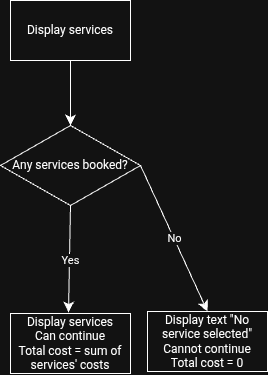

The diagram above was exported from draw.io. Its source (the exported page's mxGraphModel, read from the mxfile embedded in the PNG):
<mxGraphModel dx="242" dy="1326" grid="0" gridSize="10" guides="1" tooltips="1" connect="1" arrows="1" fold="1" page="0" pageScale="1" pageWidth="850" pageHeight="1100" math="0" shadow="0">
  <root>
    <mxCell id="0" />
    <mxCell id="1" parent="0" />
    <mxCell id="n5zed7KZCe7k-2urLBmE-1" parent="1" style="rounded=0;whiteSpace=wrap;html=1;" value="Display services" vertex="1">
      <mxGeometry height="60" width="120" x="98" y="-71" as="geometry" />
    </mxCell>
    <mxCell id="n5zed7KZCe7k-2urLBmE-2" parent="1" style="rhombus;whiteSpace=wrap;html=1;" value="Any services booked?" vertex="1">
      <mxGeometry height="80" width="140" x="88" y="54" as="geometry" />
    </mxCell>
    <mxCell id="n5zed7KZCe7k-2urLBmE-3" edge="1" parent="1" source="n5zed7KZCe7k-2urLBmE-1" style="endArrow=classic;html=1;rounded=0;fontSize=12;startSize=8;endSize=8;curved=1;exitX=0.5;exitY=1;exitDx=0;exitDy=0;entryX=0.5;entryY=0;entryDx=0;entryDy=0;" target="n5zed7KZCe7k-2urLBmE-2" value="">
      <mxGeometry height="50" relative="1" width="50" as="geometry">
        <mxPoint x="133" as="sourcePoint" />
        <mxPoint x="148" y="47" as="targetPoint" />
      </mxGeometry>
    </mxCell>
    <mxCell id="n5zed7KZCe7k-2urLBmE-4" edge="1" parent="1" source="n5zed7KZCe7k-2urLBmE-2" style="endArrow=classic;html=1;rounded=0;fontSize=12;startSize=8;endSize=8;curved=1;exitX=0.5;exitY=1;exitDx=0;exitDy=0;" value="">
      <mxGeometry relative="1" as="geometry">
        <mxPoint x="176" y="125" as="sourcePoint" />
        <mxPoint x="156" y="241" as="targetPoint" />
      </mxGeometry>
    </mxCell>
    <mxCell id="n5zed7KZCe7k-2urLBmE-5" connectable="0" parent="n5zed7KZCe7k-2urLBmE-4" style="edgeLabel;resizable=0;html=1;;align=center;verticalAlign=middle;" value="Yes" vertex="1">
      <mxGeometry relative="1" as="geometry" />
    </mxCell>
    <mxCell id="n5zed7KZCe7k-2urLBmE-6" parent="1" style="rounded=0;whiteSpace=wrap;html=1;" value="Display text &quot;No service selected&quot;&lt;div&gt;Cannot continue&lt;/div&gt;&lt;div&gt;Total cost = 0&lt;/div&gt;" vertex="1">
      <mxGeometry height="60" width="120" x="235" y="240" as="geometry" />
    </mxCell>
    <mxCell id="n5zed7KZCe7k-2urLBmE-7" edge="1" parent="1" source="n5zed7KZCe7k-2urLBmE-2" style="endArrow=classic;html=1;rounded=0;fontSize=12;startSize=8;endSize=8;curved=1;exitX=1;exitY=0.5;exitDx=0;exitDy=0;entryX=0.5;entryY=0;entryDx=0;entryDy=0;" target="n5zed7KZCe7k-2urLBmE-6" value="">
      <mxGeometry relative="1" as="geometry">
        <mxPoint x="245" y="94" as="sourcePoint" />
        <mxPoint x="280" y="190" as="targetPoint" />
      </mxGeometry>
    </mxCell>
    <mxCell id="n5zed7KZCe7k-2urLBmE-8" connectable="0" parent="n5zed7KZCe7k-2urLBmE-7" style="edgeLabel;resizable=0;html=1;;align=center;verticalAlign=middle;" value="No" vertex="1">
      <mxGeometry relative="1" as="geometry" />
    </mxCell>
    <mxCell id="n5zed7KZCe7k-2urLBmE-10" parent="1" style="rounded=0;whiteSpace=wrap;html=1;" value="Display services&lt;div&gt;Can continue&lt;/div&gt;&lt;div&gt;Total cost = sum of services' costs&lt;/div&gt;" vertex="1">
      <mxGeometry height="60" width="120" x="98" y="242" as="geometry" />
    </mxCell>
  </root>
</mxGraphModel>